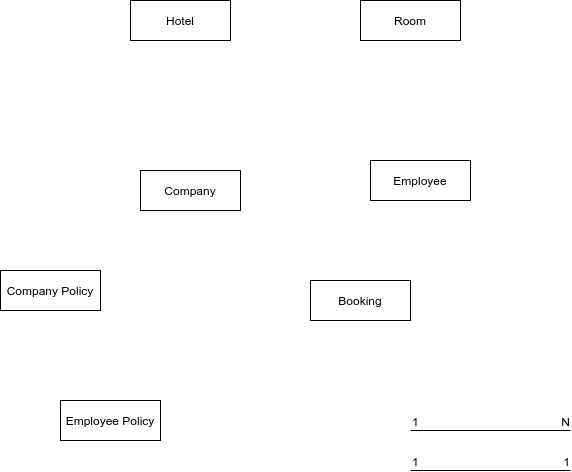

The diagram above was exported from draw.io. Its source (the exported page's mxGraphModel, read from the mxfile embedded in the PNG):
<mxGraphModel dx="1355" dy="774" grid="1" gridSize="10" guides="1" tooltips="1" connect="1" arrows="1" fold="1" page="1" pageScale="1" pageWidth="827" pageHeight="1169" math="0" shadow="0">
  <root>
    <mxCell id="0" />
    <mxCell id="1" parent="0" />
    <mxCell id="G8e5FipT8TMESUcLKZ8u-1" value="Hotel" style="whiteSpace=wrap;html=1;align=center;" parent="1" vertex="1">
      <mxGeometry x="240" y="130" width="100" height="40" as="geometry" />
    </mxCell>
    <mxCell id="G8e5FipT8TMESUcLKZ8u-2" value="Room" style="whiteSpace=wrap;html=1;align=center;" parent="1" vertex="1">
      <mxGeometry x="470" y="130" width="100" height="40" as="geometry" />
    </mxCell>
    <mxCell id="G8e5FipT8TMESUcLKZ8u-3" value="Company" style="whiteSpace=wrap;html=1;align=center;" parent="1" vertex="1">
      <mxGeometry x="250" y="300" width="100" height="40" as="geometry" />
    </mxCell>
    <mxCell id="G8e5FipT8TMESUcLKZ8u-4" value="Employee" style="whiteSpace=wrap;html=1;align=center;" parent="1" vertex="1">
      <mxGeometry x="480" y="290" width="100" height="40" as="geometry" />
    </mxCell>
    <mxCell id="G8e5FipT8TMESUcLKZ8u-5" value="Booking" style="whiteSpace=wrap;html=1;align=center;" parent="1" vertex="1">
      <mxGeometry x="420" y="410" width="100" height="40" as="geometry" />
    </mxCell>
    <mxCell id="G8e5FipT8TMESUcLKZ8u-6" value="Employee Policy" style="whiteSpace=wrap;html=1;align=center;" parent="1" vertex="1">
      <mxGeometry x="170" y="530" width="100" height="40" as="geometry" />
    </mxCell>
    <mxCell id="G8e5FipT8TMESUcLKZ8u-7" value="Company Policy" style="whiteSpace=wrap;html=1;align=center;" parent="1" vertex="1">
      <mxGeometry x="110" y="400" width="100" height="40" as="geometry" />
    </mxCell>
    <mxCell id="G8e5FipT8TMESUcLKZ8u-10" value="" style="endArrow=none;html=1;rounded=0;" parent="1" edge="1">
      <mxGeometry relative="1" as="geometry">
        <mxPoint x="520" y="560" as="sourcePoint" />
        <mxPoint x="680" y="560" as="targetPoint" />
      </mxGeometry>
    </mxCell>
    <mxCell id="G8e5FipT8TMESUcLKZ8u-11" value="1" style="resizable=0;html=1;align=left;verticalAlign=bottom;" parent="G8e5FipT8TMESUcLKZ8u-10" connectable="0" vertex="1">
      <mxGeometry x="-1" relative="1" as="geometry" />
    </mxCell>
    <mxCell id="G8e5FipT8TMESUcLKZ8u-12" value="N" style="resizable=0;html=1;align=right;verticalAlign=bottom;" parent="G8e5FipT8TMESUcLKZ8u-10" connectable="0" vertex="1">
      <mxGeometry x="1" relative="1" as="geometry" />
    </mxCell>
    <mxCell id="G8e5FipT8TMESUcLKZ8u-14" value="" style="endArrow=none;html=1;rounded=0;" parent="1" edge="1">
      <mxGeometry relative="1" as="geometry">
        <mxPoint x="520" y="600" as="sourcePoint" />
        <mxPoint x="680" y="600" as="targetPoint" />
      </mxGeometry>
    </mxCell>
    <mxCell id="G8e5FipT8TMESUcLKZ8u-15" value="1" style="resizable=0;html=1;align=left;verticalAlign=bottom;" parent="G8e5FipT8TMESUcLKZ8u-14" connectable="0" vertex="1">
      <mxGeometry x="-1" relative="1" as="geometry" />
    </mxCell>
    <mxCell id="G8e5FipT8TMESUcLKZ8u-16" value="1" style="resizable=0;html=1;align=right;verticalAlign=bottom;" parent="G8e5FipT8TMESUcLKZ8u-14" connectable="0" vertex="1">
      <mxGeometry x="1" relative="1" as="geometry" />
    </mxCell>
  </root>
</mxGraphModel>